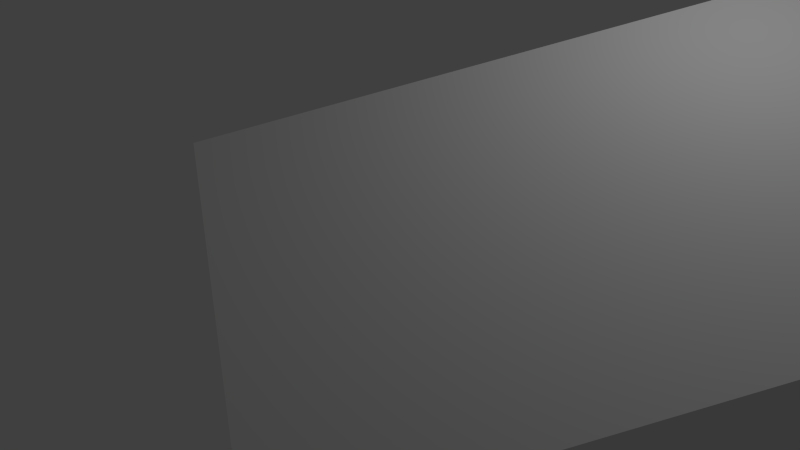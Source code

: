 # Source: ari02.blend  (saved by Blender 2.62.0; exported with 4.5.12 LTS)
import bpy
from mathutils import Matrix  # noqa: F401  (used for matrix-valued properties, if any)

bpy.ops.wm.read_factory_settings(use_empty=True)
scene = bpy.context.scene
scene.name = 'Scene'

# ---- collections
col_collection_1 = bpy.data.collections.new('Collection 1'); scene.collection.children.link(col_collection_1)

# ---- materials (node trees are filled in below, after node groups)
mat_material = bpy.data.materials.new('Material')
mat_material.alpha_threshold = 0.0
mat_material.use_transparent_shadow = False
mat_material.roughness = 0.5
mat_material.line_color = (0.0, 0.0, 0.0, 1.0)

# ---- material node trees

# ---- world
world_world = bpy.data.worlds.new('World'); scene.world = world_world
world_world.color = (0.05088, 0.05088, 0.05088)
world_world.use_sun_shadow = False
world_world.sun_shadow_jitter_overblur = 0.0
world_world.cycles.sampling_method = 'MANUAL'
world_world.cycles.sample_map_resolution = 256

# ---- cameras
cam_camera = bpy.data.cameras.new('Camera')
cam_camera.clip_end = 100.0
cam_camera.lens = 35.0
cam_camera.sensor_width = 32.0
cam_camera.sensor_height = 18.0
cam_camera.ortho_scale = 7.314
cam_camera.dof.focus_distance = 0.0
cam_camera.dof.aperture_fstop = 128.0

# ---- lights
light_lamp = bpy.data.lights.new('Lamp', 'POINT')
light_lamp.transmission_factor = 0.0
light_lamp.cutoff_distance = 30.0
light_lamp.energy = 100.0
light_lamp.shadow_buffer_clip_start = 1.001
light_lamp.shadow_soft_size = 1.0
light_lamp.shadow_maximum_resolution = 0.006
light_lamp.use_absolute_resolution = True
light_lamp.cycles.use_multiple_importance_sampling = False

# ---- meshes
me_cube = bpy.data.meshes.new('Cube')
me_cube.from_pydata([(1.0, 1.0, -1.0), (1.0, -1.0, -1.0), (-1.0, -1.0, -1.0), (-1.0, 1.0, -1.0), (1.0, 1.0, 1.0), (1.0, -1.0, 1.0), (-1.0, -1.0, 1.0), (-1.0, 1.0, 1.0)], [], [(0, 1, 2, 3), (4, 7, 6, 5), (0, 4, 5, 1), (1, 5, 6, 2), (2, 6, 7, 3), (4, 0, 3, 7)])
me_cube.materials.append(mat_material)
me_cube.use_remesh_preserve_volume = False
me_cube.use_remesh_preserve_attributes = False
me_cube.use_mirror_vertex_groups = False
me_cube.update()

# ---- objects
ob_cube = bpy.data.objects.new('Cube', me_cube)
ob_lamp = bpy.data.objects.new('Lamp', light_lamp)
ob_camera = bpy.data.objects.new('Camera', cam_camera)

# ---- transforms, parenting, visibility, modifiers, constraints
ob_cube.location = (3.055, 2.145, -1.84)
ob_cube.rotation_euler = (-4.194, -1.125, -1.068)
ob_cube.scale = (4.512, 2.161, 4.512)
ob_cube.lock_rotations_4d = False
ob_cube.empty_display_type = 'ARROWS'
ob_cube.lineart.crease_threshold = 0.0
ob_lamp.location = (4.076, 1.005, 5.904)
ob_lamp.rotation_euler = (0.6503, 0.05522, 1.866)
ob_lamp.lock_rotations_4d = False
ob_lamp.empty_display_type = 'ARROWS'
ob_lamp.color = (0.0, 0.0, 0.0, 0.0)
ob_lamp.lineart.crease_threshold = 0.0
ob_camera.location = (7.481, -6.508, 5.344)
ob_camera.rotation_euler = (1.109, 0.01082, 0.8149)
ob_camera.lock_rotations_4d = False
ob_camera.empty_display_type = 'ARROWS'
ob_camera.color = (0.0, 0.0, 0.0, 0.0)
ob_camera.display_type = 'WIRE'
ob_camera.lineart.crease_threshold = 0.0

# ---- collection membership
col_collection_1.objects.link(ob_cube)
col_collection_1.objects.link(ob_lamp)
col_collection_1.objects.link(ob_camera)

# ---- scene / render settings (as saved in the file)
scene.camera = ob_camera
scene.frame_start = 1; scene.frame_end = 250; scene.frame_set(1)
scene.render.engine = 'BLENDER_EEVEE_NEXT'
scene.render.image_settings.color_mode = 'RGB'
scene.render.image_settings.compression = 90
scene.render.resolution_percentage = 50
scene.render.dither_intensity = 0.0
scene.render.bake_margin = 2
scene.render.bake_bias = 0.0
scene.cycles.use_denoising = False
scene.cycles.samples = 10
scene.cycles.sampling_pattern = 'TABULATED_SOBOL'
scene.cycles.light_sampling_threshold = 0.0
scene.cycles.use_adaptive_sampling = False
scene.cycles.use_light_tree = False
scene.cycles.blur_glossy = 0.0
scene.cycles.volume_bounces = 1
scene.cycles.pixel_filter_type = 'GAUSSIAN'
scene.cycles.sample_clamp_indirect = 0.0
scene.view_settings.view_transform = 'Standard'
bpy.context.view_layer.update()
